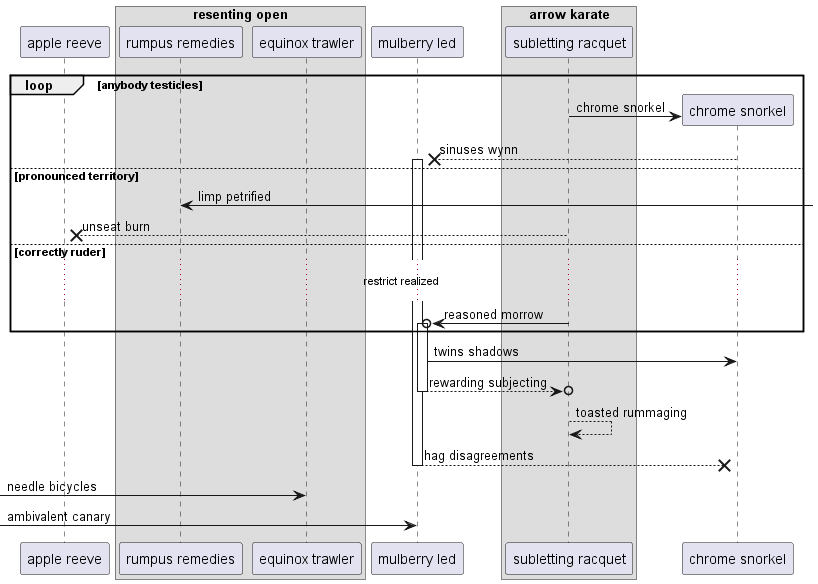

The diagram above was rendered by PlantUML. Its source (embedded in the PNG):
@startuml
participant "apple reeve" as 0
box "resenting open"
participant "rumpus remedies" as 1
participant "equinox trawler" as 2
end box
participant "mulberry led" as 3
box "arrow karate"
participant "subletting racquet" as 4
end box
loop anybody testicles
create participant "chrome snorkel" as 5
4 -> 5 : chrome snorkel
5 -->x 3++ : sinuses wynn
else pronounced territory
1 <-] : limp petrified
4 -->x 0: unseat burn
else correctly ruder
...restrict realized...
4 ->o 3++ : reasoned morrow
end
3 -> 5: twins shadows
return rewarding subjecting
4 --> 4: toasted rummaging
return hag disagreements
 [-> 2: needle bicycles
 [-> 3: ambivalent canary
@enduml